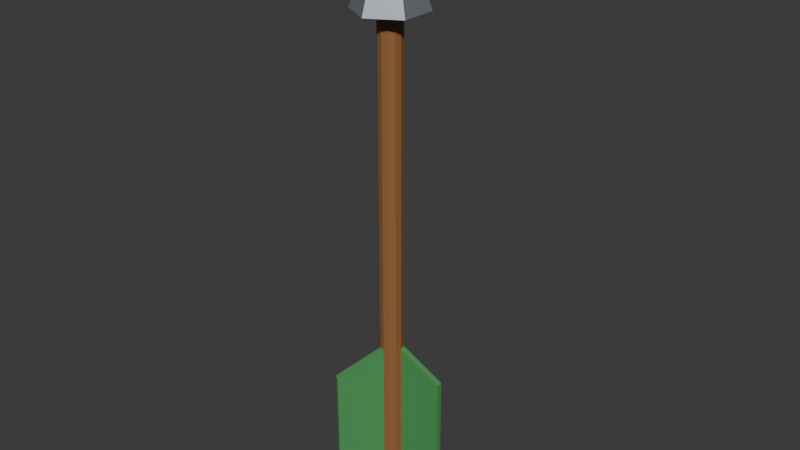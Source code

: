 # Source: Arrow.blend  (saved by Blender 5.2.44; exported with 4.5.12 LTS)
import bpy
from mathutils import Matrix  # noqa: F401  (used for matrix-valued properties, if any)

bpy.ops.wm.read_factory_settings(use_empty=True)
scene = bpy.context.scene
scene.name = 'Scene'

# ---- collections
col_boc_arrow = bpy.data.collections.new('BOC_Arrow'); scene.collection.children.link(col_boc_arrow)

# ---- materials (node trees are filled in below, after node groups)
mat_arrow_wood = bpy.data.materials.new('Arrow_Wood')
mat_arrow_wood.diffuse_color = (0.3, 0.13, 0.045, 1.0)
mat_arrow_metal = bpy.data.materials.new('Arrow_Metal')
mat_arrow_metal.diffuse_color = (0.45, 0.48, 0.52, 1.0)
mat_arrow_feather = bpy.data.materials.new('Arrow_Feather')
mat_arrow_feather.diffuse_color = (0.08, 0.32, 0.1, 1.0)

# ---- material node trees
mat_arrow_wood.use_nodes = True; mat_arrow_wood.node_tree.nodes.clear()
_N = mat_arrow_wood.node_tree.nodes; _L = mat_arrow_wood.node_tree.links
n0 = _N.new('ShaderNodeBsdfPrincipled'); n0.name = 'Principled BSDF'; n0.location = (-200, 100)
n0.inputs[0].default_value = (0.3, 0.13, 0.045, 1.0)
n0.inputs[10].default_value = 0.005
n1 = _N.new('ShaderNodeOutputMaterial'); n1.name = 'Material Output'; n1.location = (200, 100)
_L.new(n0.outputs[0], n1.inputs[0])
n1.is_active_output = True
mat_arrow_metal.use_nodes = True; mat_arrow_metal.node_tree.nodes.clear()
_N = mat_arrow_metal.node_tree.nodes; _L = mat_arrow_metal.node_tree.links
n0 = _N.new('ShaderNodeBsdfPrincipled'); n0.name = 'Principled BSDF'; n0.location = (-200, 100)
n0.inputs[0].default_value = (0.45, 0.48, 0.52, 1.0)
n0.inputs[1].default_value = 0.75
n0.inputs[10].default_value = 0.005
n1 = _N.new('ShaderNodeOutputMaterial'); n1.name = 'Material Output'; n1.location = (200, 100)
_L.new(n0.outputs[0], n1.inputs[0])
n1.is_active_output = True
mat_arrow_feather.use_nodes = True; mat_arrow_feather.node_tree.nodes.clear()
_N = mat_arrow_feather.node_tree.nodes; _L = mat_arrow_feather.node_tree.links
n0 = _N.new('ShaderNodeBsdfPrincipled'); n0.name = 'Principled BSDF'; n0.location = (-200, 100)
n0.inputs[0].default_value = (0.08, 0.32, 0.1, 1.0)
n0.inputs[10].default_value = 0.005
n1 = _N.new('ShaderNodeOutputMaterial'); n1.name = 'Material Output'; n1.location = (200, 100)
_L.new(n0.outputs[0], n1.inputs[0])
n1.is_active_output = True

# ---- world
world_world = bpy.data.worlds.new('World'); scene.world = world_world
world_world.use_nodes = True; world_world.node_tree.nodes.clear()
_N = world_world.node_tree.nodes; _L = world_world.node_tree.links
n0 = _N.new('ShaderNodeOutputWorld'); n0.name = 'World Output'; n0.location = (200, 100)
n1 = _N.new('ShaderNodeBackground'); n1.name = 'Background'; n1.location = (-200, 100)
n1.inputs[0].default_value = (0.05088, 0.05088, 0.05088, 1.0)
_L.new(n1.outputs[0], n0.inputs[0])
n0.is_active_output = True
world_world.color = (0.05088, 0.05088, 0.05088)
world_world.sun_shadow_jitter_overblur = 0.0

# ---- meshes
me_cylinder = bpy.data.meshes.new('Cylinder')
me_cylinder.from_pydata([(0.0, 0.025, 0.045), (0.0, 0.025, 1.095), (0.0125, 0.02165, 0.045), (0.0125, 0.02165, 1.095), (0.02165, 0.0125, 0.045), (0.02165, 0.0125, 1.095), (0.025, 0.0, 0.045), (0.025, 0.0, 1.095), (0.02165, -0.0125, 0.045), (0.02165, -0.0125, 1.095), (0.0125, -0.02165, 0.045), (0.0125, -0.02165, 1.095), (0.0, -0.025, 0.045), (0.0, -0.025, 1.095), (-0.0125, -0.02165, 0.045), (-0.0125, -0.02165, 1.095), (-0.02165, -0.0125, 0.045), (-0.02165, -0.0125, 1.095), (-0.025, 0.0, 0.045), (-0.025, 0.0, 1.095), (-0.02165, 0.0125, 0.045), (-0.02165, 0.0125, 1.095), (-0.0125, 0.02165, 0.045), (-0.0125, 0.02165, 1.095), (0.0, 0.075, 1.095), (0.06495, 0.0375, 1.095), (0.06495, -0.0375, 1.095), (0.0, -0.075, 1.095), (-0.06495, -0.0375, 1.095), (-0.06495, 0.0375, 1.095), (0.0, 0.0, 1.315), (0.018, 0.0, 0.08), (0.12, 0.0, 0.15), (0.12, 0.0, 0.35), (0.018, 0.0, 0.4), (0.018, 0.012, 0.08), (0.12, 0.012, 0.15), (0.12, 0.012, 0.35), (0.018, 0.012, 0.4), (-0.009, 0.01559, 0.08), (-0.06, 0.1039, 0.15), (-0.06, 0.1039, 0.35), (-0.009, 0.01559, 0.4), (-0.01939, 0.009588, 0.08), (-0.07039, 0.09792, 0.15), (-0.07039, 0.09792, 0.35), (-0.01939, 0.009588, 0.4), (-0.009, -0.01559, 0.08), (-0.06, -0.1039, 0.15), (-0.06, -0.1039, 0.35), (-0.009, -0.01559, 0.4), (0.001392, -0.02159, 0.08), (-0.04961, -0.1099, 0.15), (-0.04961, -0.1099, 0.35), (0.001392, -0.02159, 0.4)], [], [(0, 1, 3, 2), (2, 3, 5, 4), (4, 5, 7, 6), (6, 7, 9, 8), (8, 9, 11, 10), (10, 11, 13, 12), (12, 13, 15, 14), (14, 15, 17, 16), (16, 17, 19, 18), (18, 19, 21, 20), (3, 1, 23, 21, 19, 17, 15, 13, 11, 9, 7, 5), (20, 21, 23, 22), (22, 23, 1, 0), (0, 2, 4, 6, 8, 10, 12, 14, 16, 18, 20, 22), (24, 30, 25), (25, 30, 26), (26, 30, 27), (27, 30, 28), (24, 25, 26, 27, 28, 29), (28, 30, 29), (29, 30, 24), (31, 32, 33, 34), (35, 38, 37, 36), (31, 35, 36, 32), (32, 36, 37, 33), (33, 37, 38, 34), (34, 38, 35, 31), (39, 40, 41, 42), (43, 46, 45, 44), (39, 43, 44, 40), (40, 44, 45, 41), (41, 45, 46, 42), (42, 46, 43, 39), (47, 48, 49, 50), (51, 54, 53, 52), (47, 51, 52, 48), (48, 52, 53, 49), (49, 53, 54, 50), (50, 54, 51, 47)])
me_cylinder.polygons.foreach_set('material_index', [0, 0, 0, 0, 0, 0, 0, 0, 0, 0, 0, 0, 0, 0, 1, 1, 1, 1, 1, 1, 1, 2, 2, 2, 2, 2, 2, 2, 2, 2, 2, 2, 2, 2, 2, 2, 2, 2, 2])
_uv = me_cylinder.uv_layers.new(name='UVMap')
_uv.uv.foreach_set('vector', [1.0, 0.5, 1.0, 1.0, 0.9167, 1.0, 0.9167, 0.5, 0.9167, 0.5, 0.9167, 1.0, 0.8333, 1.0, 0.8333, 0.5, 0.8333, 0.5, 0.8333, 1.0, 0.75, 1.0, 0.75, 0.5, 0.75, 0.5, 0.75, 1.0, 0.6667, 1.0, 0.6667, 0.5, 0.6667, 0.5, 0.6667, 1.0, 0.5833, 1.0, 0.5833, 0.5, 0.5833, 0.5, 0.5833, 1.0, 0.5, 1.0, 0.5, 0.5, 0.5, 0.5, 0.5, 1.0, 0.4167, 1.0, 0.4167, 0.5, 0.4167, 0.5, 0.4167, 1.0, 0.3333, 1.0, 0.3333, 0.5, 0.3333, 0.5, 0.3333, 1.0, 0.25, 1.0, 0.25, 0.5, 0.25, 0.5, 0.25, 1.0, 0.1667, 1.0, 0.1667, 0.5, 0.37, 0.4578, 0.25, 0.49, 0.13, 0.4578, 0.04215, 0.37, 0.01, 0.25, 0.04215, 0.13, 0.13, 0.04215, 0.25, 0.01, 0.37, 0.04215, 0.4578, 0.13, 0.49, 0.25, 0.4578, 0.37, 0.1667, 0.5, 0.1667, 1.0, 0.08333, 1.0, 0.08333, 0.5, 0.08333, 0.5, 0.08333, 1.0, 7.451e-08, 1.0, 7.451e-08, 0.5, 0.75, 0.49, 0.87, 0.4578, 0.9578, 0.37, 0.99, 0.25, 0.9578, 0.13, 0.87, 0.04215, 0.75, 0.01, 0.63, 0.04215, 0.5422, 0.13, 0.51, 0.25, 0.5422, 0.37, 0.63, 0.4578, 0.25, 0.49, 0.25, 0.25, 0.4578, 0.37, 0.4578, 0.37, 0.25, 0.25, 0.4578, 0.13, 0.4578, 0.13, 0.25, 0.25, 0.25, 0.01, 0.25, 0.01, 0.25, 0.25, 0.04215, 0.13, 0.75, 0.49, 0.9578, 0.37, 0.9578, 0.13, 0.75, 0.01, 0.5422, 0.13, 0.5422, 0.37, 0.04215, 0.13, 0.25, 0.25, 0.04215, 0.37, 0.04215, 0.37, 0.25, 0.25, 0.25, 0.49, 0.0, 0.0, 0.0, 0.0, 0.0, 0.0, 0.0, 0.0, 0.0, 0.0, 0.0, 0.0, 0.0, 0.0, 0.0, 0.0, 0.0, 0.0, 0.0, 0.0, 0.0, 0.0, 0.0, 0.0, 0.0, 0.0, 0.0, 0.0, 0.0, 0.0, 0.0, 0.0, 0.0, 0.0, 0.0, 0.0, 0.0, 0.0, 0.0, 0.0, 0.0, 0.0, 0.0, 0.0, 0.0, 0.0, 0.0, 0.0, 0.0, 0.0, 0.0, 0.0, 0.0, 0.0, 0.0, 0.0, 0.0, 0.0, 0.0, 0.0, 0.0, 0.0, 0.0, 0.0, 0.0, 0.0, 0.0, 0.0, 0.0, 0.0, 0.0, 0.0, 0.0, 0.0, 0.0, 0.0, 0.0, 0.0, 0.0, 0.0, 0.0, 0.0, 0.0, 0.0, 0.0, 0.0, 0.0, 0.0, 0.0, 0.0, 0.0, 0.0, 0.0, 0.0, 0.0, 0.0, 0.0, 0.0, 0.0, 0.0, 0.0, 0.0, 0.0, 0.0, 0.0, 0.0, 0.0, 0.0, 0.0, 0.0, 0.0, 0.0, 0.0, 0.0, 0.0, 0.0, 0.0, 0.0, 0.0, 0.0, 0.0, 0.0, 0.0, 0.0, 0.0, 0.0, 0.0, 0.0, 0.0, 0.0, 0.0, 0.0, 0.0, 0.0, 0.0, 0.0, 0.0, 0.0, 0.0, 0.0, 0.0, 0.0, 0.0, 0.0])
me_cylinder.materials.append(mat_arrow_wood)
me_cylinder.materials.append(mat_arrow_metal)
me_cylinder.materials.append(mat_arrow_feather)
me_cylinder.update()

# ---- objects
ob_arrowmodel = bpy.data.objects.new('ArrowModel', me_cylinder)

# ---- transforms, parenting, visibility, modifiers, constraints
ob_arrowmodel.location = (0.0, 0.0, 0.0)

# ---- collection membership
col_boc_arrow.objects.link(ob_arrowmodel)

# ---- scene / render settings (as saved in the file)
scene.frame_start = 1; scene.frame_end = 250; scene.frame_set(1)
scene.render.engine = 'BLENDER_EEVEE_NEXT'
scene.render.bake_bias = 0.0
scene.render.bake_samples = 0
scene.render.compositor_device = 'GPU'
scene.eevee.use_volume_custom_range = False
scene.eevee.fast_gi_thickness_near = 0.1
scene.eevee.fast_gi_thickness_far = 0.0
scene.eevee.ray_tracing_options.screen_trace_thickness = 0.1
bpy.context.view_layer.update()

# ---- added for rendering (the .blend has no active camera and no usable light): camera, sun
cam_auto = bpy.data.cameras.new('AutoCamera')
cam_auto.lens = 50.0
cam_auto.sensor_width = 36.0
cam_auto.clip_end = 1000.0
ob_auto_camera = bpy.data.objects.new('AutoCamera', cam_auto)
scene.collection.objects.link(ob_auto_camera)
ob_auto_camera.location = (1.22933, -1.44843, 1.64362)
ob_auto_camera.rotation_euler = (1.09748, -7.21219e-08, 0.694738)
scene.camera = ob_auto_camera
light_auto_sun = bpy.data.lights.new('AutoSun', 'SUN')
light_auto_sun.energy = 3.0
light_auto_sun.angle = 0.0523599
ob_auto_sun = bpy.data.objects.new('AutoSun', light_auto_sun)
scene.collection.objects.link(ob_auto_sun)
ob_auto_sun.rotation_euler = (0.872665, 0.174533, 0.523599)
bpy.context.view_layer.update()
